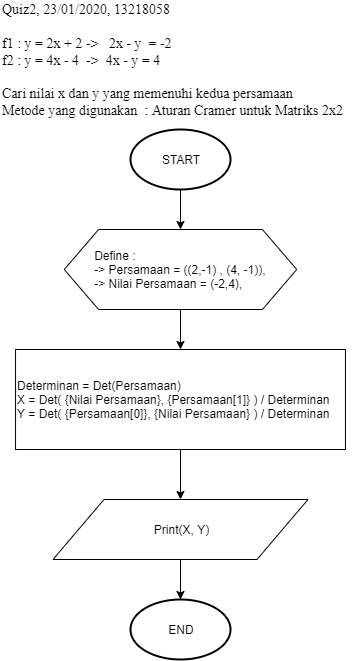

The diagram above was exported from draw.io. Its source (the exported page's mxGraphModel, read from the mxfile embedded in the PNG):
<mxGraphModel dx="1220" dy="576" grid="1" gridSize="10" guides="1" tooltips="1" connect="1" arrows="1" fold="1" page="1" pageScale="1" pageWidth="850" pageHeight="1100" math="0" shadow="0">
  <root>
    <mxCell id="AQg8qU_O_TTaftbLjTrQ-0" />
    <mxCell id="AQg8qU_O_TTaftbLjTrQ-1" parent="AQg8qU_O_TTaftbLjTrQ-0" />
    <mxCell id="W-LRCFbqE-mTT8FFqtAI-0" style="edgeStyle=orthogonalEdgeStyle;rounded=0;orthogonalLoop=1;jettySize=auto;html=1;exitX=0.5;exitY=1;exitDx=0;exitDy=0;entryX=0.5;entryY=0;entryDx=0;entryDy=0;exitPerimeter=0;" edge="1" parent="AQg8qU_O_TTaftbLjTrQ-1" source="W-LRCFbqE-mTT8FFqtAI-1" target="W-LRCFbqE-mTT8FFqtAI-3">
      <mxGeometry relative="1" as="geometry">
        <mxPoint x="201.25" y="210" as="sourcePoint" />
        <mxPoint x="201.25" y="250" as="targetPoint" />
      </mxGeometry>
    </mxCell>
    <mxCell id="W-LRCFbqE-mTT8FFqtAI-1" value="START" style="strokeWidth=2;html=1;shape=mxgraph.flowchart.start_1;whiteSpace=wrap;" vertex="1" parent="AQg8qU_O_TTaftbLjTrQ-1">
      <mxGeometry x="150" y="150" width="100" height="60" as="geometry" />
    </mxCell>
    <mxCell id="W-LRCFbqE-mTT8FFqtAI-2" style="edgeStyle=orthogonalEdgeStyle;rounded=0;orthogonalLoop=1;jettySize=auto;html=1;exitX=0.5;exitY=1;exitDx=0;exitDy=0;entryX=0.5;entryY=0;entryDx=0;entryDy=0;" edge="1" parent="AQg8qU_O_TTaftbLjTrQ-1" source="W-LRCFbqE-mTT8FFqtAI-3" target="dEVqPgooEI6tLYn7MJS--0">
      <mxGeometry relative="1" as="geometry">
        <mxPoint x="140.95" y="370" as="targetPoint" />
      </mxGeometry>
    </mxCell>
    <mxCell id="W-LRCFbqE-mTT8FFqtAI-3" value="&lt;div style=&quot;text-align: left ; white-space: normal&quot;&gt;Define :&lt;/div&gt;&lt;div style=&quot;text-align: left ; white-space: normal&quot;&gt;-&amp;gt; Persamaan = ((2,-1) , (4, -1)),&amp;nbsp;&lt;/div&gt;&lt;div style=&quot;text-align: left ; white-space: normal&quot;&gt;-&amp;gt; Nilai Persamaan = (-2,4),&lt;br&gt;&lt;/div&gt;" style="shape=hexagon;perimeter=hexagonPerimeter2;whiteSpace=wrap;html=1;size=0.1476702508960577;" vertex="1" parent="AQg8qU_O_TTaftbLjTrQ-1">
      <mxGeometry x="83.75000000000001" y="250" width="232.5" height="80" as="geometry" />
    </mxCell>
    <mxCell id="AfWRPiH8fhNEGyRqUsM_-1" style="edgeStyle=orthogonalEdgeStyle;rounded=0;orthogonalLoop=1;jettySize=auto;html=1;exitX=0.5;exitY=1;exitDx=0;exitDy=0;entryX=0.5;entryY=0;entryDx=0;entryDy=0;" edge="1" parent="AQg8qU_O_TTaftbLjTrQ-1" source="dEVqPgooEI6tLYn7MJS--0" target="AfWRPiH8fhNEGyRqUsM_-0">
      <mxGeometry relative="1" as="geometry" />
    </mxCell>
    <mxCell id="dEVqPgooEI6tLYn7MJS--0" value="Determinan = Det(Persamaan)&lt;br&gt;X = Det( {Nilai Persamaan}, {Persamaan[1]} ) / Determinan&lt;br&gt;Y = Det( {Persamaan[0]}, {Nilai Persamaan} ) / Determinan" style="rounded=0;whiteSpace=wrap;html=1;align=left;" vertex="1" parent="AQg8qU_O_TTaftbLjTrQ-1">
      <mxGeometry x="35.05" y="370" width="329.9" height="100" as="geometry" />
    </mxCell>
    <mxCell id="E9aSRqldXKsxE96zhPnk-0" style="edgeStyle=orthogonalEdgeStyle;rounded=0;orthogonalLoop=1;jettySize=auto;html=1;exitX=0.5;exitY=1;exitDx=0;exitDy=0;entryX=0.5;entryY=0;entryDx=0;entryDy=0;entryPerimeter=0;" edge="1" parent="AQg8qU_O_TTaftbLjTrQ-1" source="AfWRPiH8fhNEGyRqUsM_-0" target="AfWRPiH8fhNEGyRqUsM_-2">
      <mxGeometry relative="1" as="geometry" />
    </mxCell>
    <mxCell id="AfWRPiH8fhNEGyRqUsM_-0" value="Print(X, Y)" style="shape=parallelogram;perimeter=parallelogramPerimeter;whiteSpace=wrap;html=1;" vertex="1" parent="AQg8qU_O_TTaftbLjTrQ-1">
      <mxGeometry x="72.50000000000001" y="520" width="255" height="60" as="geometry" />
    </mxCell>
    <mxCell id="AfWRPiH8fhNEGyRqUsM_-2" value="END" style="strokeWidth=2;html=1;shape=mxgraph.flowchart.start_1;whiteSpace=wrap;" vertex="1" parent="AQg8qU_O_TTaftbLjTrQ-1">
      <mxGeometry x="150" y="620" width="100" height="60" as="geometry" />
    </mxCell>
    <mxCell id="E9aSRqldXKsxE96zhPnk-3" value="&lt;font style=&quot;font-size: 14px&quot;&gt;&lt;span style=&quot;font-family: &amp;#34;times new roman&amp;#34;&quot;&gt;Quiz2, 23/01/2020, 13218058&lt;br&gt;&lt;br&gt;f1&amp;nbsp;:&amp;nbsp;y =&amp;nbsp;2x&amp;nbsp;+&amp;nbsp;2 -&amp;gt;&amp;nbsp; &amp;nbsp;2x&amp;nbsp;-&amp;nbsp;y&amp;nbsp;&amp;nbsp;=&amp;nbsp;-2&lt;/span&gt;&lt;br style=&quot;font-family: &amp;#34;times new roman&amp;#34;&quot;&gt;&lt;span style=&quot;font-family: &amp;#34;times new roman&amp;#34;&quot;&gt;f2&amp;nbsp;:&amp;nbsp;y =&amp;nbsp;4x&amp;nbsp;-&amp;nbsp;4&amp;nbsp; -&amp;gt;&amp;nbsp; 4x&amp;nbsp;-&amp;nbsp;y&amp;nbsp;=&amp;nbsp;4&lt;/span&gt;&lt;br style=&quot;font-family: &amp;#34;times new roman&amp;#34;&quot;&gt;&lt;br style=&quot;font-family: &amp;#34;times new roman&amp;#34;&quot;&gt;&lt;span style=&quot;font-family: &amp;#34;times new roman&amp;#34;&quot;&gt;Cari&amp;nbsp;nilai x dan y yang memenuhi kedua persamaan&amp;nbsp;&lt;/span&gt;&lt;br style=&quot;font-family: &amp;#34;times new roman&amp;#34;&quot;&gt;&lt;span style=&quot;font-family: &amp;#34;times new roman&amp;#34;&quot;&gt;Metode yang digunakan&amp;nbsp; : Aturan Cramer untuk Matriks 2x2&lt;/span&gt;&lt;/font&gt;" style="text;html=1;align=left;verticalAlign=middle;resizable=0;points=[];autosize=1;" vertex="1" parent="AQg8qU_O_TTaftbLjTrQ-1">
      <mxGeometry x="20" y="25" width="360" height="110" as="geometry" />
    </mxCell>
  </root>
</mxGraphModel>